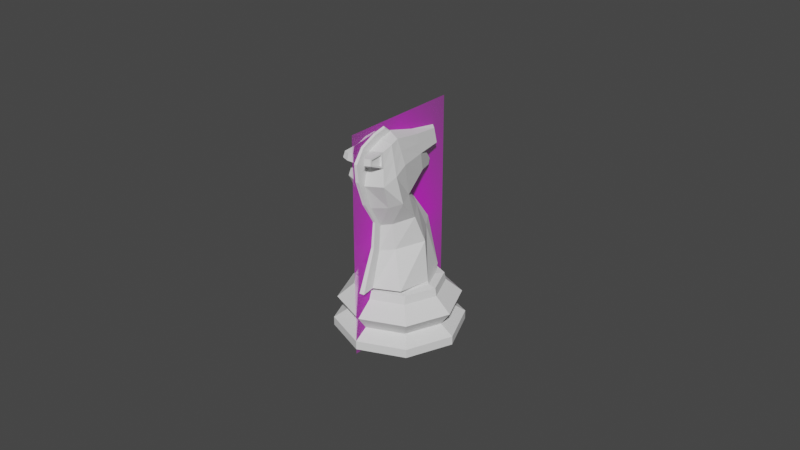 # Source: Knight.blend  (saved by Blender 2.83.19; exported with 4.5.12 LTS)
import bpy
from mathutils import Matrix  # noqa: F401  (used for matrix-valued properties, if any)

bpy.ops.wm.read_factory_settings(use_empty=True)
scene = bpy.context.scene
scene.name = 'Scene'

# ---- collections
col_collection = bpy.data.collections.new('Collection'); scene.collection.children.link(col_collection)

# ---- images (referenced by path relative to the original .blend; pixels are not part of the script)
import os
ASSET_DIR = os.environ.get("B2B_ASSET_DIR", "")  # directory of the original .blend (textures are referenced by path, not embedded)
HERE = os.path.dirname(os.path.abspath(__file__))  # packed textures are extracted next to this script under _unpacked/

def load_image(name, relpath, width, height, colorspace="sRGB"):
    """Load a texture the original file referenced (path relative to the .blend, or extracted next to this script)."""
    p = next((c for c in (os.path.join(HERE, relpath), os.path.join(ASSET_DIR, relpath)) if relpath and os.path.exists(c)), "")
    if p:
        img = bpy.data.images.load(p, check_existing=True)
        img.name = name
    else:  # same state as the original file: an image datablock whose file is absent (Cycles renders it pink)
        img = bpy.data.images.new(name, width, height)
        img.source = "FILE"
        img.filepath = "//" + (relpath or name)
    img.colorspace_settings.name = colorspace
    return img
img_staunton_knight_png = load_image('Staunton Knight.png', 'Staunton Knight.png', 1024, 1024, 'sRGB')

# ---- materials (node trees are filled in below, after node groups)
mat_staunton_knight = bpy.data.materials.new('Staunton Knight')
mat_staunton_knight.surface_render_method = 'BLENDED'
mat_staunton_knight.blend_method = 'BLEND'
mat_staunton_knight.use_transparent_shadow = False

# ---- material node trees
mat_staunton_knight.use_nodes = True; mat_staunton_knight.node_tree.nodes.clear()
_N = mat_staunton_knight.node_tree.nodes; _L = mat_staunton_knight.node_tree.links
n0 = _N.new('ShaderNodeOutputMaterial'); n0.name = 'Material Output'; n0.location = (300, 300)
n1 = _N.new('ShaderNodeTexImage'); n1.name = 'Image Texture'; n1.location = (-200, 300)
n1.image = img_staunton_knight_png
n1.extension = 'CLIP'
n2 = _N.new('ShaderNodeBsdfPrincipled'); n2.name = 'Principled BSDF'; n2.location = (0, 300)
n2.distribution = 'GGX'
n2.subsurface_method = 'BURLEY'
n2.inputs[3].default_value = 1.45
n2.inputs[27].default_value = (0.0, 0.0, 0.0, 1.0)
n2.inputs[28].default_value = 1.0
_L.new(n1.outputs[0], n2.inputs[0])
_L.new(n1.outputs[1], n2.inputs[4])
_L.new(n2.outputs[0], n0.inputs[0])
n0.is_active_output = True

# ---- world
world_world = bpy.data.worlds.new('World'); scene.world = world_world
world_world.use_nodes = True; world_world.node_tree.nodes.clear()
_N = world_world.node_tree.nodes; _L = world_world.node_tree.links
n0 = _N.new('ShaderNodeOutputWorld'); n0.name = 'World Output'; n0.location = (300, 300)
n1 = _N.new('ShaderNodeBackground'); n1.name = 'Background'; n1.location = (10, 300)
n1.inputs[0].default_value = (0.05088, 0.05088, 0.05088, 1.0)
_L.new(n1.outputs[0], n0.inputs[0])
n0.is_active_output = True
world_world.color = (0.05088, 0.05088, 0.05088)
world_world.use_sun_shadow = False
world_world.sun_shadow_jitter_overblur = 0.0

# ---- meshes
me_cylinder_001 = bpy.data.meshes.new('Cylinder.001')
me_cylinder_001.from_pydata([(0.0, 0.015, -0.0055), (-5.173e-11, 0.01036, 0.008694), (0.01061, 0.01061, -0.0055), (0.007328, 0.007328, 0.008694), (0.015, -6.557e-10, -0.0055), (0.01036, -3.54e-10, 0.008694), (0.01061, -0.01061, -0.0055), (0.007328, -0.007328, 0.008694), (-1.311e-09, -0.015, -0.0055), (-9.577e-10, -0.01036, 0.008694), (0.0, 0.015, -0.00275), (-3.606e-11, 0.01177, -1.003e-10), (-1.336e-12, 0.01412, 0.004391), (0.009985, 0.009985, 0.004391), (0.008321, 0.008321, -1.003e-10), (0.01061, 0.01061, -0.00275), (0.01412, -5.765e-10, 0.004391), (0.01177, -4.454e-10, -1.003e-10), (0.015, -6.557e-10, -0.00275), (0.009985, -0.009985, 0.004391), (0.008321, -0.008321, -1.003e-10), (0.01061, -0.01061, -0.00275), (-1.236e-09, -0.01412, 0.004391), (-1.065e-09, -0.01177, -1.003e-10), (-1.311e-09, -0.015, -0.00275), (0.00719, 0.006892, 0.01122), (0.0, 0.009747, 0.01122), (0.01004, -3.239e-10, 0.01122), (0.00719, -0.006892, 0.01122), (0.0, -0.009747, 0.01122), (0.00634, 0.004511, 0.01169), (0.0, 0.00638, 0.01169), (0.008208, -2.177e-10, 0.01169), (0.00634, -0.004511, 0.01169), (0.0, -0.00638, 0.01169), (0.0, 0.01068, 0.01278), (0.00793, 2.191e-05, 0.01278), (0.00115, 0.008351, 0.0436), (0.0, 0.008366, 0.04296), (0.004756, 0.007556, 0.01278), (0.0, 0.00968, 0.04499), (0.0007098, 0.009276, 0.04501), (0.006466, -0.007512, 0.01278), (0.0, -0.01063, 0.01278), (0.00239, 0.006224, 0.02541), (0.0, 0.009799, 0.02576), (0.006222, 0.001038, 0.02456), (0.003004, -0.005188, 0.02371), (0.0, -0.007796, 0.02336), (0.004298, -0.002273, 0.04034), (0.0, 0.001359, 0.04153), (0.006181, -0.006405, 0.0402), (0.003804, -0.008309, 0.03883), (0.0, -0.01033, 0.03827), (0.0, -0.007104, 0.03121), (0.002399, -0.005392, 0.0317), (0.00532, -0.001363, 0.03319), (0.002757, 0.002337, 0.03473), (0.0, 0.004274, 0.03549), (0.001893, 0.01017, 0.05), (0.0, 0.01114, 0.0546), (0.001159, 0.01017, 0.05422), (0.0, 0.007253, 0.04841), (0.001742, 0.006634, 0.04877), (0.003201, -0.004634, 0.05789), (0.0, -0.00344, 0.05889), (0.003571, -0.006938, 0.05728), (0.003481, -0.009979, 0.05562), (0.0, -0.01044, 0.05567), (0.004808, -0.01093, 0.0468), (0.005329, -0.007493, 0.04857), (0.004808, -0.00406, 0.05035), (0.0, -0.01235, 0.04607), (0.0, 0.01156, 0.05021), (0.0, 0.003794, 0.05625), (0.002248, 0.002874, 0.05586), (0.00303, 0.003925, 0.04466), (0.0, 0.004964, 0.04343), (0.003233, 0.003061, 0.05019), (0.0, -0.006551, 0.05803), (0.0009658, -0.009364, 0.01122), (0.0008517, -0.006129, 0.01169), (0.0008686, -0.01021, 0.01278), (0.0004036, -0.007445, 0.02341), (0.000511, -0.01006, 0.03834), (0.0003223, -0.006874, 0.03128), (0.00043, -0.0036, 0.05875), (0.0004574, -0.0103, 0.05574), (0.0006458, -0.01216, 0.04616), (0.0004797, -0.006603, 0.05793), (0.0, -0.009596, 0.02535), (0.0, -0.01359, 0.01258), (0.0, -0.008904, 0.0332), (0.0, -0.01213, 0.04025), (0.0003223, -0.008625, 0.03297), (0.00043, -0.005352, 0.06045), (0.0, -0.005241, 0.06087), (0.0, -0.01415, 0.04805), (0.0, -0.01224, 0.05766), (0.0006458, -0.01391, 0.04786), (0.0004797, -0.008355, 0.05962), (0.0, -0.008352, 0.06001), (0.0, -0.00818, 0.01368), (0.0008517, -0.00788, 0.01339), (0.0008686, -0.01312, 0.01229), (0.0004036, -0.009197, 0.0251), (0.000511, -0.01181, 0.04004), (0.0004574, -0.01205, 0.05743), (0.001501, 0.01017, 0.05226), (0.0, 0.01134, 0.05256), (0.00439, -0.007196, 0.05323), (0.00394, -0.01048, 0.05256), (0.003949, -0.004367, 0.05438), (0.0, -0.01133, 0.0512), (0.002707, 0.002961, 0.05322), (0.0005452, -0.01116, 0.05128), (0.0, -0.01445, 0.05359), (0.0005452, -0.01424, 0.05338), (0.002168, -0.01373, 0.05561), (0.003501, -0.01294, 0.05535), (0.002205, -0.0141, 0.0537), (0.00368, -0.01313, 0.05416), (0.003405, -0.009411, 0.05614), (0.004058, -0.01012, 0.05179), (0.003432, -0.01335, 0.05578), (0.003712, -0.01366, 0.05392), (0.003063, -0.009976, 0.05551), (0.003523, -0.01047, 0.05245), (0.003084, -0.01294, 0.05524), (0.003262, -0.01313, 0.05404)], [], [(12, 1, 3, 13), (13, 3, 5, 16), (16, 5, 7, 19), (19, 7, 9, 22), (5, 3, 25, 27), (6, 21, 24, 8), (21, 20, 23, 24), (20, 19, 22, 23), (4, 18, 21, 6), (18, 17, 20, 21), (17, 16, 19, 20), (2, 15, 18, 4), (15, 14, 17, 18), (14, 13, 16, 17), (0, 10, 15, 2), (10, 11, 14, 15), (11, 12, 13, 14), (3, 1, 26, 25), (7, 5, 27, 28), (0, 2, 4, 6, 8), (25, 26, 31, 30), (80, 28, 33, 81), (27, 25, 30, 32), (28, 27, 32, 33), (32, 30, 39, 36), (33, 32, 36, 42), (30, 31, 35, 39), (81, 33, 42, 82), (62, 63, 41, 40), (63, 76, 37, 41), (37, 38, 40, 41), (82, 42, 47, 83), (36, 39, 44, 46), (42, 36, 46, 47), (39, 35, 45, 44), (85, 55, 52, 84), (56, 57, 49, 51), (55, 56, 51, 52), (57, 58, 50, 49), (44, 45, 58, 57), (47, 46, 56, 55), (46, 44, 57, 56), (83, 47, 55, 85), (108, 109, 60, 61), (51, 70, 69, 52), (34, 81, 103, 102), (49, 71, 70, 51), (123, 110, 66, 122), (74, 75, 61, 60), (122, 87, 118, 124), (110, 112, 64, 66), (78, 76, 63, 59), (62, 73, 59, 63), (76, 77, 38, 37), (114, 78, 59, 108), (112, 71, 78, 114), (49, 50, 77, 76), (71, 49, 76, 78), (86, 89, 66, 64), (89, 87, 122, 66), (85, 84, 106, 94), (72, 53, 93, 97), (54, 48, 90, 92), (52, 69, 88, 84), (83, 85, 94, 105), (86, 65, 96, 95), (79, 68, 98, 101), (84, 88, 99, 106), (29, 80, 81, 34), (7, 28, 80, 29, 9), (75, 74, 65, 86, 64), (106, 99, 97, 93), (101, 98, 107, 100), (96, 101, 100, 95), (116, 117, 107, 98), (90, 105, 94, 92), (92, 94, 106, 93), (91, 104, 105, 90), (91, 43, 34, 81, 82, 104), (82, 83, 105, 104), (87, 89, 100, 107), (89, 86, 95, 100), (53, 54, 92, 93), (43, 34, 102, 91), (113, 72, 97, 116), (115, 87, 107, 117), (65, 79, 101, 96), (48, 43, 91, 90), (88, 115, 117, 99), (68, 113, 116, 98), (97, 99, 117, 116), (64, 112, 114, 75), (75, 114, 108, 61), (70, 71, 112, 110), (88, 69, 123, 115), (69, 70, 110, 123), (59, 73, 109, 108), (120, 125, 124, 118), (87, 115, 120, 118), (115, 123, 125, 120), (121, 111, 127, 129), (67, 111, 123, 122), (121, 119, 124, 125), (119, 67, 122, 124), (111, 121, 125, 123), (127, 126, 128, 129), (119, 121, 129, 128), (67, 119, 128, 126), (111, 67, 126, 127)])
_uv = me_cylinder_001.uv_layers.new(name='UVMap')
_uv.uv.foreach_set('vector', [0.9985, 0.8486, 1.0, 1.0, 0.875, 1.0, 0.875, 0.8486, 0.875, 0.8486, 0.875, 1.0, 0.75, 1.0, 0.75, 0.8486, 0.75, 0.8486, 0.75, 1.0, 0.625, 1.0, 0.625, 0.8486, 0.625, 0.8486, 0.625, 1.0, 0.5, 1.0, 0.5, 0.8486, 0.75, 1.0, 0.875, 1.0, 0.875, 1.0, 0.75, 1.0, 0.625, 0.5, 0.625, 0.625, 0.5, 0.625, 0.5, 0.5, 0.625, 0.625, 0.625, 0.75, 0.5, 0.75, 0.5, 0.625, 0.625, 0.75, 0.625, 0.8486, 0.5, 0.8486, 0.5, 0.75, 0.75, 0.5, 0.75, 0.625, 0.625, 0.625, 0.625, 0.5, 0.75, 0.625, 0.75, 0.75, 0.625, 0.75, 0.625, 0.625, 0.75, 0.75, 0.75, 0.8486, 0.625, 0.8486, 0.625, 0.75, 0.875, 0.5, 0.875, 0.625, 0.75, 0.625, 0.75, 0.5, 0.875, 0.625, 0.875, 0.75, 0.75, 0.75, 0.75, 0.625, 0.875, 0.75, 0.875, 0.8486, 0.75, 0.8486, 0.75, 0.75, 1.0, 0.5, 1.0, 0.625, 0.875, 0.625, 0.875, 0.5, 1.0, 0.625, 1.0, 0.75, 0.875, 0.75, 0.875, 0.625, 1.0, 0.75, 0.9985, 0.8486, 0.875, 0.8486, 0.875, 0.75, 0.875, 1.0, 1.0, 1.0, 1.0, 1.0, 0.875, 1.0, 0.625, 1.0, 0.75, 1.0, 0.75, 1.0, 0.625, 1.0, 1.0, 0.5, 0.875, 0.5, 0.75, 0.5, 0.625, 0.5, 0.5, 0.5, 0.875, 1.0, 1.0, 1.0, 1.0, 1.0, 0.875, 1.0, 0.515, 1.0, 0.625, 1.0, 0.625, 1.0, 0.6703, 1.0, 0.75, 1.0, 0.875, 1.0, 0.875, 1.0, 0.75, 1.0, 0.625, 1.0, 0.75, 1.0, 0.75, 1.0, 0.625, 1.0, 0.75, 1.0, 0.875, 1.0, 0.875, 1.0, 0.75, 1.0, 0.625, 1.0, 0.75, 1.0, 0.75, 1.0, 0.625, 1.0, 0.875, 1.0, 1.0, 1.0, 1.0, 1.0, 0.875, 1.0, 0.6703, 1.0, 0.625, 1.0, 0.625, 1.0, 0.5328, 1.0, 1.0, 1.0, 0.875, 1.0, 0.875, 1.0, 1.0, 1.0, 0.875, 1.0, 0.875, 1.0, 0.875, 1.0, 0.875, 1.0, 0.875, 1.0, 1.0, 1.0, 1.0, 1.0, 0.875, 1.0, 0.5328, 1.0, 0.625, 1.0, 0.625, 1.0, 0.5233, 1.0, 0.75, 1.0, 0.875, 1.0, 0.875, 1.0, 0.75, 1.0, 0.625, 1.0, 0.75, 1.0, 0.75, 1.0, 0.625, 1.0, 0.875, 1.0, 1.0, 1.0, 1.0, 1.0, 0.875, 1.0, 0.5193, 1.0, 0.6254, 1.0, 0.625, 1.0, 0.5478, 1.0, 0.7499, 1.0, 0.8747, 1.0, 0.875, 1.0, 0.75, 1.0, 0.6254, 1.0, 0.7499, 1.0, 0.75, 1.0, 0.625, 1.0, 0.8747, 1.0, 0.9998, 1.0, 1.0, 1.0, 0.875, 1.0, 0.875, 1.0, 1.0, 1.0, 0.9998, 1.0, 0.8747, 1.0, 0.625, 1.0, 0.75, 1.0, 0.7499, 1.0, 0.6254, 1.0, 0.75, 1.0, 0.875, 1.0, 0.8747, 1.0, 0.7499, 1.0, 0.5233, 1.0, 0.625, 1.0, 0.6254, 1.0, 0.5193, 1.0, 0.8753, 1.0, 0.9995, 1.0, 1.0, 1.0, 0.875, 1.0, 0.75, 1.0, 0.75, 1.0, 0.625, 1.0, 0.625, 1.0, 0.5, 1.0, 0.6703, 1.0, 0.6703, 1.0, 0.5, 1.0, 0.875, 1.0, 0.875, 1.0, 0.75, 1.0, 0.75, 1.0, 0.6252, 1.0, 0.7502, 1.0, 0.75, 1.0, 0.625, 1.0, 0.0, 0.0, 0.0, 0.0, 0.0, 0.0, 0.0, 0.0, 0.625, 1.0, 0.5193, 1.0, 0.5193, 1.0, 0.625, 1.0, 0.7502, 1.0, 0.8748, 1.0, 0.875, 1.0, 0.75, 1.0, 0.875, 1.0, 0.875, 1.0, 0.875, 1.0, 0.875, 1.0, 1.0, 1.0, 1.0, 1.0, 0.875, 1.0, 0.875, 1.0, 0.875, 1.0, 1.0, 1.0, 1.0, 1.0, 0.875, 1.0, 0.875, 1.0, 0.875, 1.0, 0.875, 1.0, 0.8753, 1.0, 0.8748, 1.0, 0.875, 1.0, 0.875, 1.0, 0.875, 1.0, 0.875, 1.0, 1.0, 1.0, 1.0, 1.0, 0.875, 1.0, 0.875, 1.0, 0.875, 1.0, 0.875, 1.0, 0.875, 1.0, 0.1728, 0.1942, 0.6, 0.8395, 0.75, 1.0, 0.875, 1.0, 0.6, 0.8395, 0.5193, 1.0, 0.625, 1.0, 0.75, 1.0, 0.5193, 1.0, 0.5478, 1.0, 0.5478, 1.0, 0.5193, 1.0, 0.0, 0.0, 0.0, 0.0, 0.0, 0.0, 0.0, 0.0, 0.0, 0.0, 0.0, 0.0, 0.0, 0.0, 0.0, 0.0, 0.625, 1.0, 0.625, 1.0, 0.5151, 1.0, 0.5478, 1.0, 0.5233, 1.0, 0.5193, 1.0, 0.5193, 1.0, 0.5233, 1.0, 0.1728, 0.1942, 0.0, 0.0, 0.0, 0.0, 0.1728, 0.1942, 0.0, 0.0, 0.0, 0.0, 0.0, 0.0, 0.0, 0.0, 0.5478, 1.0, 0.5151, 1.0, 0.5151, 1.0, 0.5478, 1.0, 0.5, 1.0, 0.515, 1.0, 0.6703, 1.0, 0.5, 1.0, 0.625, 1.0, 0.625, 1.0, 0.515, 1.0, 0.5, 1.0, 0.5, 1.0, 0.0, 0.0, 0.0, 0.0, 0.0, 0.0, 0.1728, 0.1942, 0.875, 1.0, 0.5478, 1.0, 0.5151, 1.0, 0.5, 1.0, 0.5, 1.0, 0.75, 1.0, 0.5, 1.0, 0.5193, 1.0, 0.6, 0.8395, 0.0, 0.0, 0.75, 1.0, 0.6, 0.8395, 0.1728, 0.1942, 0.5001, 1.0, 0.5172, 1.0, 0.5193, 1.0, 0.5, 1.0, 0.5, 1.0, 0.5233, 1.0, 0.5193, 1.0, 0.5002, 1.0, 0.5002, 1.0, 0.5193, 1.0, 0.5478, 1.0, 0.5, 1.0, 0.5, 1.0, 0.5328, 1.0, 0.5233, 1.0, 0.5, 1.0, 0.0, 0.0, 0.0, 0.0, 0.0, 0.0, 0.0, 0.0, 0.0, 0.0, 0.0, 0.0, 0.5328, 1.0, 0.5233, 1.0, 0.5233, 1.0, 0.5328, 1.0, 0.5193, 1.0, 0.6, 0.8395, 0.6, 0.8395, 0.5193, 1.0, 0.6, 0.8395, 0.1728, 0.1942, 0.1728, 0.1942, 0.6, 0.8395, 0.0, 0.0, 0.0, 0.0, 0.0, 0.0, 0.0, 0.0, 0.0, 0.0, 0.0, 0.0, 0.0, 0.0, 0.0, 0.0, 0.0, 0.0, 0.0, 0.0, 0.0, 0.0, 0.0, 0.0, 0.5175, 1.0, 0.5193, 1.0, 0.5193, 1.0, 0.5172, 1.0, 0.0, 0.0, 0.0, 0.0, 0.0, 0.0, 0.0, 0.0, 0.0, 0.0, 0.0, 0.0, 0.0, 0.0, 0.0, 0.0, 0.5151, 1.0, 0.5175, 1.0, 0.5172, 1.0, 0.5151, 1.0, 0.0, 0.0, 0.0, 0.0, 0.0, 0.0, 0.0, 0.0, 0.5, 1.0, 0.5151, 1.0, 0.5172, 1.0, 0.5001, 1.0, 0.875, 1.0, 0.8748, 1.0, 0.875, 1.0, 0.875, 1.0, 0.875, 1.0, 0.875, 1.0, 0.8753, 1.0, 0.875, 1.0, 0.75, 1.0, 0.875, 1.0, 0.8748, 1.0, 0.7502, 1.0, 0.5151, 1.0, 0.625, 1.0, 0.6252, 1.0, 0.5175, 1.0, 0.625, 1.0, 0.75, 1.0, 0.7502, 1.0, 0.6252, 1.0, 0.875, 1.0, 1.0, 1.0, 0.9995, 1.0, 0.8753, 1.0, 0.5175, 1.0, 0.6252, 1.0, 0.625, 1.0, 0.5193, 1.0, 0.5193, 1.0, 0.5175, 1.0, 0.5175, 1.0, 0.5193, 1.0, 0.5175, 1.0, 0.6252, 1.0, 0.6252, 1.0, 0.5175, 1.0, 0.6252, 1.0, 0.6252, 1.0, 0.6252, 1.0, 0.6252, 1.0, 0.625, 1.0, 0.6252, 1.0, 0.6252, 1.0, 0.625, 1.0, 0.6252, 1.0, 0.625, 1.0, 0.625, 1.0, 0.6252, 1.0, 0.625, 1.0, 0.625, 1.0, 0.625, 1.0, 0.625, 1.0, 0.6252, 1.0, 0.6252, 1.0, 0.6252, 1.0, 0.6252, 1.0, 0.6252, 1.0, 0.625, 1.0, 0.625, 1.0, 0.6252, 1.0, 0.625, 1.0, 0.6252, 1.0, 0.6252, 1.0, 0.625, 1.0, 0.625, 1.0, 0.625, 1.0, 0.625, 1.0, 0.625, 1.0, 0.6252, 1.0, 0.625, 1.0, 0.625, 1.0, 0.6252, 1.0])
me_cylinder_001.use_remesh_fix_poles = True
me_cylinder_001.use_remesh_preserve_attributes = False
me_cylinder_001.use_mirror_vertex_groups = False
me_cylinder_001.update()
me_staunton_knight = bpy.data.meshes.new('Staunton Knight')
me_staunton_knight.from_pydata([(-0.2887, -0.5, 0.0), (0.2887, -0.5, 0.0), (-0.2887, 0.5, 0.0), (0.2887, 0.5, 0.0)], [], [(0, 1, 3, 2)])
_uv = me_staunton_knight.uv_layers.new(name='UVMap')
_uv.uv.foreach_set('vector', [0.0, 0.0, 1.0, 0.0, 1.0, 1.0, 0.0, 1.0])
me_staunton_knight.materials.append(mat_staunton_knight)
me_staunton_knight.use_remesh_fix_poles = True
me_staunton_knight.use_remesh_preserve_attributes = False
me_staunton_knight.use_mirror_vertex_groups = False
me_staunton_knight.update()

# ---- objects
ob_cylinder = bpy.data.objects.new('Cylinder', me_cylinder_001)
ob_staunton_knight = bpy.data.objects.new('Staunton Knight', me_staunton_knight)
ob_mirror_point = bpy.data.objects.new('Mirror Point', None)

# ---- transforms, parenting, visibility, modifiers, constraints
ob_cylinder.parent = ob_mirror_point
ob_cylinder.location = (1.681e-09, 4.453e-09, 0.005589)
ob_cylinder.scale = (1.337, 1.337, 1.0)
ob_cylinder.display_type = 'SOLID'
ob_cylinder.lineart.crease_threshold = 0.0
_m = ob_cylinder.modifiers.new('Mirror', 'MIRROR')
_m.use_clip = True
_m.merge_threshold = 0.0006
_m.mirror_object = ob_mirror_point
ob_staunton_knight.location = (1.681e-09, 4.453e-09, 0.03315)
ob_staunton_knight.rotation_euler = (1.571, 0.0, 4.712)
ob_staunton_knight.scale = (0.06928, 0.06928, 0.06928)
ob_staunton_knight.lineart.crease_threshold = 0.0
ob_mirror_point.location = (1.681e-09, 4.453e-09, 0.0)
ob_mirror_point.empty_display_size = 0.01
ob_mirror_point.lineart.crease_threshold = 0.0

# ---- collection membership
col_collection.objects.link(ob_cylinder)
col_collection.objects.link(ob_staunton_knight)
col_collection.objects.link(ob_mirror_point)

# ---- scene / render settings (as saved in the file)
scene.frame_start = 1; scene.frame_end = 250; scene.frame_set(2)
scene.render.engine = 'BLENDER_EEVEE_NEXT'
scene.cycles.use_denoising = False
scene.cycles.samples = 128
scene.cycles.sampling_pattern = 'TABULATED_SOBOL'
scene.cycles.use_adaptive_sampling = False
scene.cycles.use_light_tree = False
scene.view_settings.view_transform = 'Filmic'
bpy.context.view_layer.update()

# ---- added for rendering (the .blend has no active camera and no usable light): camera, sun
cam_auto = bpy.data.cameras.new('AutoCamera')
cam_auto.lens = 50.0
cam_auto.sensor_width = 36.0
cam_auto.clip_end = 1000.0
ob_auto_camera = bpy.data.objects.new('AutoCamera', cam_auto)
scene.collection.objects.link(ob_auto_camera)
ob_auto_camera.location = (0.185045, -0.222054, 0.181185)
ob_auto_camera.rotation_euler = (1.09748, -7.21219e-08, 0.694738)
scene.camera = ob_auto_camera
light_auto_sun = bpy.data.lights.new('AutoSun', 'SUN')
light_auto_sun.energy = 3.0
light_auto_sun.angle = 0.0523599
ob_auto_sun = bpy.data.objects.new('AutoSun', light_auto_sun)
scene.collection.objects.link(ob_auto_sun)
ob_auto_sun.rotation_euler = (0.872665, 0.174533, 0.523599)
bpy.context.view_layer.update()
